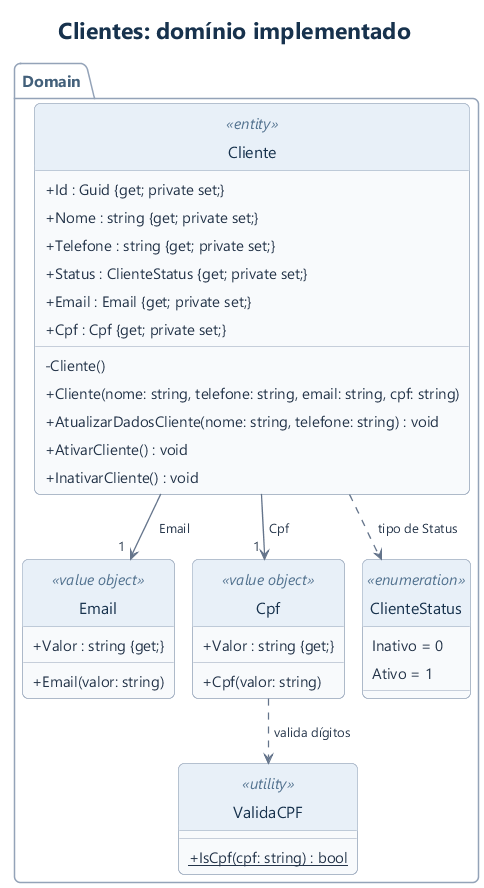

The diagram above was rendered by PlantUML. Its source (embedded in the PNG):
@startuml
!include estilo.iuml
!pragma layout smetana
title Clientes: domínio implementado
package Domain {
  class Cliente <<entity>> {
    +Id : Guid {get; private set;}
    +Nome : string {get; private set;}
    +Telefone : string {get; private set;}
    +Status : ClienteStatus {get; private set;}
    +Email : Email {get; private set;}
    +Cpf : Cpf {get; private set;}
    -Cliente()
    +Cliente(nome: string, telefone: string, email: string, cpf: string)
    +AtualizarDadosCliente(nome: string, telefone: string) : void
    +AtivarCliente() : void
    +InativarCliente() : void
  }
  class Email <<value object>> {
    +Valor : string {get;}
    +Email(valor: string)
  }
  class Cpf <<value object>> {
    +Valor : string {get;}
    +Cpf(valor: string)
  }
  enum ClienteStatus <<enumeration>> {
    Inativo = 0
    Ativo = 1
  }
  class ValidaCPF <<utility>> {
    {static} +IsCpf(cpf: string) : bool
  }
  Cliente --> "1" Email : Email
  Cliente --> "1" Cpf : Cpf
  Cliente ..> ClienteStatus : tipo de Status
  Cpf ..> ValidaCPF : valida dígitos
}
@enduml